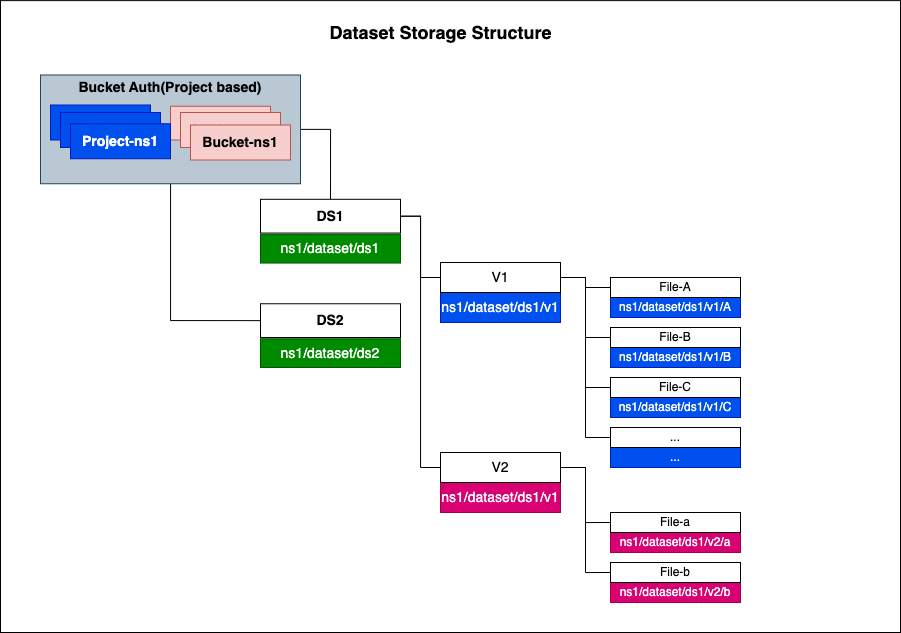

The diagram above was exported from draw.io. Its source (the exported page's mxGraphModel, read from the mxfile embedded in the PNG):
<mxGraphModel dx="1113" dy="715" grid="1" gridSize="10" guides="1" tooltips="1" connect="1" arrows="1" fold="1" page="1" pageScale="1" pageWidth="1920" pageHeight="1200" math="0" shadow="0">
  <root>
    <mxCell id="0" />
    <mxCell id="1" parent="0" />
    <mxCell id="CVLv9CD3JrJjsB5Fl6TC-63" value="" style="rounded=0;whiteSpace=wrap;html=1;" parent="1" vertex="1">
      <mxGeometry x="450" y="148.12" width="900" height="631.88" as="geometry" />
    </mxCell>
    <mxCell id="_-KZ5vkS6JCQTZ8lt3CA-4" style="edgeStyle=orthogonalEdgeStyle;rounded=0;orthogonalLoop=1;jettySize=auto;html=1;entryX=0.5;entryY=0;entryDx=0;entryDy=0;endArrow=none;endFill=0;exitX=1;exitY=0.5;exitDx=0;exitDy=0;" edge="1" parent="1" source="CVLv9CD3JrJjsB5Fl6TC-62" target="_-KZ5vkS6JCQTZ8lt3CA-3">
      <mxGeometry relative="1" as="geometry">
        <mxPoint x="680" y="287.5011764705883" as="sourcePoint" />
        <mxPoint x="720" y="287.435" as="targetPoint" />
      </mxGeometry>
    </mxCell>
    <mxCell id="_-KZ5vkS6JCQTZ8lt3CA-54" style="edgeStyle=orthogonalEdgeStyle;rounded=0;orthogonalLoop=1;jettySize=auto;html=1;entryX=0;entryY=0.5;entryDx=0;entryDy=0;fontSize=18;endArrow=none;endFill=0;" edge="1" parent="1" source="CVLv9CD3JrJjsB5Fl6TC-62" target="_-KZ5vkS6JCQTZ8lt3CA-53">
      <mxGeometry relative="1" as="geometry" />
    </mxCell>
    <mxCell id="CVLv9CD3JrJjsB5Fl6TC-62" value="" style="rounded=0;whiteSpace=wrap;html=1;fillColor=#bac8d3;strokeColor=#23445d;fontSize=14;fontStyle=1" parent="1" vertex="1">
      <mxGeometry x="490" y="222.5" width="260" height="108.75" as="geometry" />
    </mxCell>
    <mxCell id="CVLv9CD3JrJjsB5Fl6TC-6" value="Bucket Auth(Project based)" style="text;html=1;strokeColor=none;fillColor=none;align=center;verticalAlign=middle;whiteSpace=wrap;rounded=0;fontSize=14;fontStyle=1" parent="1" vertex="1">
      <mxGeometry x="520" y="210" width="200" height="50" as="geometry" />
    </mxCell>
    <mxCell id="CVLv9CD3JrJjsB5Fl6TC-7" value="项目-ns1" style="rounded=0;whiteSpace=wrap;html=1;fillColor=#0050ef;fontColor=#ffffff;strokeColor=#001DBC;fontSize=14;fontStyle=1" parent="1" vertex="1">
      <mxGeometry x="500" y="252.5" width="100" height="35" as="geometry" />
    </mxCell>
    <mxCell id="CVLv9CD3JrJjsB5Fl6TC-26" value="bucket-ns1" style="rounded=0;whiteSpace=wrap;html=1;fillColor=#f8cecc;strokeColor=#b85450;fontSize=14;fontStyle=1" parent="1" vertex="1">
      <mxGeometry x="620" y="253.75" width="100" height="33.75" as="geometry" />
    </mxCell>
    <mxCell id="CVLv9CD3JrJjsB5Fl6TC-28" value="ns1/dataset/ds1/v1" style="rounded=0;whiteSpace=wrap;html=1;fillColor=#0050ef;strokeColor=#001DBC;fontSize=14;fontColor=#ffffff;" parent="1" vertex="1">
      <mxGeometry x="890" y="440" width="120" height="30" as="geometry" />
    </mxCell>
    <mxCell id="_-KZ5vkS6JCQTZ8lt3CA-38" style="edgeStyle=orthogonalEdgeStyle;rounded=0;orthogonalLoop=1;jettySize=auto;html=1;entryX=0;entryY=0.5;entryDx=0;entryDy=0;fontSize=14;endArrow=none;endFill=0;" edge="1" parent="1" source="CVLv9CD3JrJjsB5Fl6TC-29" target="CVLv9CD3JrJjsB5Fl6TC-36">
      <mxGeometry relative="1" as="geometry" />
    </mxCell>
    <mxCell id="_-KZ5vkS6JCQTZ8lt3CA-39" style="edgeStyle=orthogonalEdgeStyle;rounded=0;orthogonalLoop=1;jettySize=auto;html=1;entryX=0;entryY=0.5;entryDx=0;entryDy=0;fontSize=14;endArrow=none;endFill=0;" edge="1" parent="1" source="CVLv9CD3JrJjsB5Fl6TC-29" target="_-KZ5vkS6JCQTZ8lt3CA-14">
      <mxGeometry relative="1" as="geometry" />
    </mxCell>
    <mxCell id="_-KZ5vkS6JCQTZ8lt3CA-40" style="edgeStyle=orthogonalEdgeStyle;rounded=0;orthogonalLoop=1;jettySize=auto;html=1;entryX=0;entryY=0.5;entryDx=0;entryDy=0;fontSize=14;endArrow=none;endFill=0;" edge="1" parent="1" source="CVLv9CD3JrJjsB5Fl6TC-29" target="_-KZ5vkS6JCQTZ8lt3CA-16">
      <mxGeometry relative="1" as="geometry" />
    </mxCell>
    <mxCell id="_-KZ5vkS6JCQTZ8lt3CA-41" style="edgeStyle=orthogonalEdgeStyle;rounded=0;orthogonalLoop=1;jettySize=auto;html=1;entryX=0;entryY=0.5;entryDx=0;entryDy=0;fontSize=14;endArrow=none;endFill=0;" edge="1" parent="1" source="CVLv9CD3JrJjsB5Fl6TC-29" target="_-KZ5vkS6JCQTZ8lt3CA-18">
      <mxGeometry relative="1" as="geometry" />
    </mxCell>
    <mxCell id="CVLv9CD3JrJjsB5Fl6TC-29" value="V1" style="rounded=0;whiteSpace=wrap;html=1;fontSize=14;" parent="1" vertex="1">
      <mxGeometry x="890" y="410" width="120" height="30" as="geometry" />
    </mxCell>
    <mxCell id="CVLv9CD3JrJjsB5Fl6TC-35" value="&lt;font color=&quot;#fdfcfc&quot;&gt;ns1/dataset/ds1/v1/A&lt;/font&gt;" style="rounded=0;whiteSpace=wrap;html=1;fillColor=#0050ef;strokeColor=#001DBC;fontColor=#ffffff;" parent="1" vertex="1">
      <mxGeometry x="1060" y="445" width="130" height="20" as="geometry" />
    </mxCell>
    <mxCell id="CVLv9CD3JrJjsB5Fl6TC-36" value="File-A" style="rounded=0;whiteSpace=wrap;html=1;" parent="1" vertex="1">
      <mxGeometry x="1060" y="425" width="130" height="20" as="geometry" />
    </mxCell>
    <mxCell id="CVLv9CD3JrJjsB5Fl6TC-65" value="&lt;font color=&quot;#000000&quot; style=&quot;font-size: 18px;&quot;&gt;Dataset Storage Structure&lt;/font&gt;" style="text;html=1;resizable=0;autosize=1;align=center;verticalAlign=middle;points=[];fillColor=none;strokeColor=none;rounded=0;fontColor=#FDFCFC;fontStyle=1;fontSize=18;" parent="1" vertex="1">
      <mxGeometry x="765" y="160" width="250" height="40" as="geometry" />
    </mxCell>
    <mxCell id="CVLv9CD3JrJjsB5Fl6TC-71" value="项目-ns1" style="rounded=0;whiteSpace=wrap;html=1;fillColor=#0050ef;fontColor=#ffffff;strokeColor=#001DBC;fontSize=14;fontStyle=1" parent="1" vertex="1">
      <mxGeometry x="510" y="260" width="100" height="35" as="geometry" />
    </mxCell>
    <mxCell id="CVLv9CD3JrJjsB5Fl6TC-72" value="bucket-ns1" style="rounded=0;whiteSpace=wrap;html=1;fillColor=#f8cecc;strokeColor=#b85450;fontSize=14;fontStyle=1" parent="1" vertex="1">
      <mxGeometry x="630" y="260" width="100" height="35" as="geometry" />
    </mxCell>
    <mxCell id="CVLv9CD3JrJjsB5Fl6TC-73" value="Project-ns1" style="rounded=0;whiteSpace=wrap;html=1;fillColor=#0050ef;fontColor=#ffffff;strokeColor=#001DBC;fontSize=14;fontStyle=1" parent="1" vertex="1">
      <mxGeometry x="520" y="271.25" width="100" height="35" as="geometry" />
    </mxCell>
    <mxCell id="CVLv9CD3JrJjsB5Fl6TC-74" value="Bucket-ns1" style="rounded=0;whiteSpace=wrap;html=1;fillColor=#f8cecc;strokeColor=#b85450;fontSize=14;fontStyle=1" parent="1" vertex="1">
      <mxGeometry x="640" y="272.5" width="100" height="35" as="geometry" />
    </mxCell>
    <mxCell id="_-KZ5vkS6JCQTZ8lt3CA-2" value="ns1/dataset/ds1" style="rounded=0;whiteSpace=wrap;html=1;fillColor=#008a00;strokeColor=#005700;fontColor=#ffffff;fontSize=14;fontStyle=0" vertex="1" parent="1">
      <mxGeometry x="710" y="381.81" width="140" height="28.75" as="geometry" />
    </mxCell>
    <mxCell id="_-KZ5vkS6JCQTZ8lt3CA-43" style="edgeStyle=orthogonalEdgeStyle;rounded=0;orthogonalLoop=1;jettySize=auto;html=1;entryX=0;entryY=0.5;entryDx=0;entryDy=0;fontSize=14;endArrow=none;endFill=0;" edge="1" parent="1" source="_-KZ5vkS6JCQTZ8lt3CA-3" target="CVLv9CD3JrJjsB5Fl6TC-29">
      <mxGeometry relative="1" as="geometry" />
    </mxCell>
    <mxCell id="_-KZ5vkS6JCQTZ8lt3CA-44" style="edgeStyle=orthogonalEdgeStyle;rounded=0;orthogonalLoop=1;jettySize=auto;html=1;entryX=0;entryY=0.5;entryDx=0;entryDy=0;fontSize=14;endArrow=none;endFill=0;" edge="1" parent="1" source="_-KZ5vkS6JCQTZ8lt3CA-3" target="_-KZ5vkS6JCQTZ8lt3CA-25">
      <mxGeometry relative="1" as="geometry" />
    </mxCell>
    <mxCell id="_-KZ5vkS6JCQTZ8lt3CA-3" value="DS1" style="rounded=0;whiteSpace=wrap;html=1;fontSize=14;fontStyle=1" vertex="1" parent="1">
      <mxGeometry x="710" y="346.81" width="140" height="33.75" as="geometry" />
    </mxCell>
    <mxCell id="_-KZ5vkS6JCQTZ8lt3CA-13" value="&lt;font color=&quot;#fdfcfc&quot;&gt;ns1/dataset/ds1/v1/B&lt;/font&gt;" style="rounded=0;whiteSpace=wrap;html=1;fillColor=#0050ef;strokeColor=#001DBC;fontColor=#ffffff;" vertex="1" parent="1">
      <mxGeometry x="1060" y="495" width="130" height="20" as="geometry" />
    </mxCell>
    <mxCell id="_-KZ5vkS6JCQTZ8lt3CA-14" value="File-B" style="rounded=0;whiteSpace=wrap;html=1;" vertex="1" parent="1">
      <mxGeometry x="1060" y="475" width="130" height="20" as="geometry" />
    </mxCell>
    <mxCell id="_-KZ5vkS6JCQTZ8lt3CA-15" value="&lt;font color=&quot;#fdfcfc&quot;&gt;ns1/dataset/ds1/v1/C&lt;/font&gt;" style="rounded=0;whiteSpace=wrap;html=1;fillColor=#0050ef;strokeColor=#001DBC;fontColor=#ffffff;" vertex="1" parent="1">
      <mxGeometry x="1060" y="545" width="130" height="20" as="geometry" />
    </mxCell>
    <mxCell id="_-KZ5vkS6JCQTZ8lt3CA-16" value="File-C" style="rounded=0;whiteSpace=wrap;html=1;" vertex="1" parent="1">
      <mxGeometry x="1060" y="525" width="130" height="20" as="geometry" />
    </mxCell>
    <mxCell id="_-KZ5vkS6JCQTZ8lt3CA-17" value="&lt;font color=&quot;#fdfcfc&quot;&gt;...&lt;/font&gt;" style="rounded=0;whiteSpace=wrap;html=1;fillColor=#0050ef;strokeColor=#001DBC;fontColor=#ffffff;" vertex="1" parent="1">
      <mxGeometry x="1060" y="595" width="130" height="20" as="geometry" />
    </mxCell>
    <mxCell id="_-KZ5vkS6JCQTZ8lt3CA-18" value="..." style="rounded=0;whiteSpace=wrap;html=1;" vertex="1" parent="1">
      <mxGeometry x="1060" y="575" width="130" height="20" as="geometry" />
    </mxCell>
    <mxCell id="_-KZ5vkS6JCQTZ8lt3CA-24" value="ns1/dataset/ds1/v1" style="rounded=0;whiteSpace=wrap;html=1;fillColor=#d80073;strokeColor=#A50040;fontSize=14;fontColor=#ffffff;" vertex="1" parent="1">
      <mxGeometry x="890" y="630" width="120" height="30" as="geometry" />
    </mxCell>
    <mxCell id="_-KZ5vkS6JCQTZ8lt3CA-45" style="edgeStyle=orthogonalEdgeStyle;rounded=0;orthogonalLoop=1;jettySize=auto;html=1;entryX=0;entryY=0.5;entryDx=0;entryDy=0;fontSize=14;endArrow=none;endFill=0;" edge="1" parent="1" source="_-KZ5vkS6JCQTZ8lt3CA-25" target="_-KZ5vkS6JCQTZ8lt3CA-27">
      <mxGeometry relative="1" as="geometry" />
    </mxCell>
    <mxCell id="_-KZ5vkS6JCQTZ8lt3CA-46" style="edgeStyle=orthogonalEdgeStyle;rounded=0;orthogonalLoop=1;jettySize=auto;html=1;entryX=0;entryY=0.5;entryDx=0;entryDy=0;fontSize=14;endArrow=none;endFill=0;" edge="1" parent="1" source="_-KZ5vkS6JCQTZ8lt3CA-25" target="_-KZ5vkS6JCQTZ8lt3CA-29">
      <mxGeometry relative="1" as="geometry" />
    </mxCell>
    <mxCell id="_-KZ5vkS6JCQTZ8lt3CA-25" value="V2" style="rounded=0;whiteSpace=wrap;html=1;fontSize=14;" vertex="1" parent="1">
      <mxGeometry x="890" y="600" width="120" height="30" as="geometry" />
    </mxCell>
    <mxCell id="_-KZ5vkS6JCQTZ8lt3CA-26" value="&lt;font color=&quot;#fdfcfc&quot;&gt;ns1/dataset/ds1/v2/a&lt;/font&gt;" style="rounded=0;whiteSpace=wrap;html=1;fillColor=#d80073;strokeColor=#A50040;fontColor=#ffffff;" vertex="1" parent="1">
      <mxGeometry x="1060" y="680" width="130" height="20" as="geometry" />
    </mxCell>
    <mxCell id="_-KZ5vkS6JCQTZ8lt3CA-27" value="File-a" style="rounded=0;whiteSpace=wrap;html=1;" vertex="1" parent="1">
      <mxGeometry x="1060" y="660" width="130" height="20" as="geometry" />
    </mxCell>
    <mxCell id="_-KZ5vkS6JCQTZ8lt3CA-28" value="&lt;font color=&quot;#fdfcfc&quot;&gt;ns1/dataset/ds1/v2/b&lt;/font&gt;" style="rounded=0;whiteSpace=wrap;html=1;fillColor=#d80073;strokeColor=#A50040;fontColor=#ffffff;" vertex="1" parent="1">
      <mxGeometry x="1060" y="730" width="130" height="20" as="geometry" />
    </mxCell>
    <mxCell id="_-KZ5vkS6JCQTZ8lt3CA-29" value="File-b" style="rounded=0;whiteSpace=wrap;html=1;" vertex="1" parent="1">
      <mxGeometry x="1060" y="710" width="130" height="20" as="geometry" />
    </mxCell>
    <mxCell id="_-KZ5vkS6JCQTZ8lt3CA-52" value="ns1/dataset/ds2" style="rounded=0;whiteSpace=wrap;html=1;fillColor=#008a00;strokeColor=#005700;fontColor=#ffffff;fontSize=14;fontStyle=0" vertex="1" parent="1">
      <mxGeometry x="710" y="486.25" width="140" height="28.75" as="geometry" />
    </mxCell>
    <mxCell id="_-KZ5vkS6JCQTZ8lt3CA-53" value="DS2" style="rounded=0;whiteSpace=wrap;html=1;fontSize=14;fontStyle=1" vertex="1" parent="1">
      <mxGeometry x="710" y="451.25" width="140" height="33.75" as="geometry" />
    </mxCell>
  </root>
</mxGraphModel>